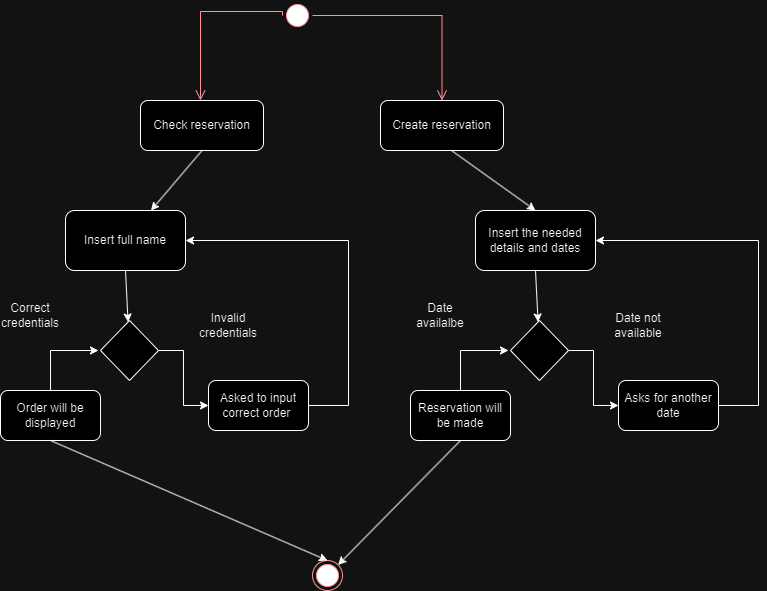

The diagram above was exported from draw.io. Its source (the exported page's mxGraphModel, read from the mxfile embedded in the PNG):
<mxGraphModel dx="1804" dy="657" grid="1" gridSize="10" guides="1" tooltips="1" connect="1" arrows="1" fold="1" page="1" pageScale="1" pageWidth="583" pageHeight="827" math="0" shadow="0">
  <root>
    <mxCell id="0" />
    <mxCell id="1" parent="0" />
    <mxCell id="q8arzkfCrtIVWBrp_4lt-1" value="" style="ellipse;html=1;shape=startState;fillColor=#000000;strokeColor=#ff0000;" parent="1" vertex="1">
      <mxGeometry x="262" width="30" height="30" as="geometry" />
    </mxCell>
    <mxCell id="q8arzkfCrtIVWBrp_4lt-2" value="" style="edgeStyle=orthogonalEdgeStyle;html=1;verticalAlign=bottom;endArrow=open;endSize=8;strokeColor=#ff0000;rounded=0;" parent="1" source="q8arzkfCrtIVWBrp_4lt-1" edge="1" target="gTKR-KtKW737-DMpBM7F-1">
      <mxGeometry relative="1" as="geometry">
        <mxPoint x="277" y="90" as="targetPoint" />
      </mxGeometry>
    </mxCell>
    <mxCell id="q8arzkfCrtIVWBrp_4lt-3" value="Check reservation" style="rounded=1;whiteSpace=wrap;html=1;" parent="1" vertex="1">
      <mxGeometry x="120" y="100" width="123" height="50" as="geometry" />
    </mxCell>
    <mxCell id="q8arzkfCrtIVWBrp_4lt-4" value="Insert full name" style="rounded=1;whiteSpace=wrap;html=1;" parent="1" vertex="1">
      <mxGeometry x="45" y="210" width="120" height="60" as="geometry" />
    </mxCell>
    <mxCell id="q8arzkfCrtIVWBrp_4lt-5" value="" style="endArrow=classic;html=1;rounded=0;exitX=0.5;exitY=1;exitDx=0;exitDy=0;" parent="1" source="q8arzkfCrtIVWBrp_4lt-3" target="q8arzkfCrtIVWBrp_4lt-4" edge="1">
      <mxGeometry width="50" height="50" relative="1" as="geometry">
        <mxPoint x="150" y="230" as="sourcePoint" />
        <mxPoint x="200" y="180" as="targetPoint" />
      </mxGeometry>
    </mxCell>
    <mxCell id="YCjJznurkwaA59HzMrEc-1" value="" style="edgeStyle=orthogonalEdgeStyle;rounded=0;orthogonalLoop=1;jettySize=auto;html=1;" parent="1" source="YCjJznurkwaA59HzMrEc-2" target="YCjJznurkwaA59HzMrEc-3" edge="1">
      <mxGeometry relative="1" as="geometry" />
    </mxCell>
    <mxCell id="YCjJznurkwaA59HzMrEc-2" value="" style="rhombus;whiteSpace=wrap;html=1;" parent="1" vertex="1">
      <mxGeometry x="80" y="320" width="58" height="60" as="geometry" />
    </mxCell>
    <mxCell id="YCjJznurkwaA59HzMrEc-3" value="Asked to input correct order&amp;nbsp;" style="rounded=1;whiteSpace=wrap;html=1;" parent="1" vertex="1">
      <mxGeometry x="188" y="380" width="100" height="50" as="geometry" />
    </mxCell>
    <mxCell id="YCjJznurkwaA59HzMrEc-4" value="Invalid credentials" style="text;html=1;strokeColor=none;fillColor=none;align=center;verticalAlign=middle;whiteSpace=wrap;rounded=0;" parent="1" vertex="1">
      <mxGeometry x="178" y="310" width="60" height="30" as="geometry" />
    </mxCell>
    <mxCell id="YCjJznurkwaA59HzMrEc-5" value="Correct credentials" style="text;html=1;strokeColor=none;fillColor=none;align=center;verticalAlign=middle;whiteSpace=wrap;rounded=0;" parent="1" vertex="1">
      <mxGeometry x="-20" y="300" width="60" height="30" as="geometry" />
    </mxCell>
    <mxCell id="YCjJznurkwaA59HzMrEc-6" value="Order will be displayed" style="rounded=1;whiteSpace=wrap;html=1;" parent="1" vertex="1">
      <mxGeometry x="-20" y="390" width="100" height="50" as="geometry" />
    </mxCell>
    <mxCell id="YCjJznurkwaA59HzMrEc-7" value="" style="endArrow=classic;html=1;rounded=0;exitX=0.5;exitY=0;exitDx=0;exitDy=0;" parent="1" source="YCjJznurkwaA59HzMrEc-6" edge="1">
      <mxGeometry width="50" height="50" relative="1" as="geometry">
        <mxPoint x="8" y="370" as="sourcePoint" />
        <mxPoint x="78" y="350" as="targetPoint" />
        <Array as="points">
          <mxPoint x="30" y="350" />
        </Array>
      </mxGeometry>
    </mxCell>
    <mxCell id="YCjJznurkwaA59HzMrEc-8" value="" style="endArrow=classic;html=1;rounded=0;exitX=0.5;exitY=1;exitDx=0;exitDy=0;" parent="1" source="q8arzkfCrtIVWBrp_4lt-4" target="YCjJznurkwaA59HzMrEc-2" edge="1">
      <mxGeometry width="50" height="50" relative="1" as="geometry">
        <mxPoint x="278" y="310" as="sourcePoint" />
        <mxPoint x="328" y="260" as="targetPoint" />
      </mxGeometry>
    </mxCell>
    <mxCell id="YCjJznurkwaA59HzMrEc-9" value="" style="endArrow=classic;html=1;rounded=0;exitX=1;exitY=0.5;exitDx=0;exitDy=0;entryX=1;entryY=0.5;entryDx=0;entryDy=0;" parent="1" source="YCjJznurkwaA59HzMrEc-3" target="q8arzkfCrtIVWBrp_4lt-4" edge="1">
      <mxGeometry width="50" height="50" relative="1" as="geometry">
        <mxPoint x="318" y="340" as="sourcePoint" />
        <mxPoint x="368" y="290" as="targetPoint" />
        <Array as="points">
          <mxPoint x="328" y="405" />
          <mxPoint x="328" y="240" />
        </Array>
      </mxGeometry>
    </mxCell>
    <mxCell id="YCjJznurkwaA59HzMrEc-10" value="" style="ellipse;html=1;shape=endState;fillColor=#000000;strokeColor=#ff0000;" parent="1" vertex="1">
      <mxGeometry x="292" y="560" width="30" height="30" as="geometry" />
    </mxCell>
    <mxCell id="YCjJznurkwaA59HzMrEc-11" value="" style="endArrow=classic;html=1;rounded=0;exitX=0.5;exitY=1;exitDx=0;exitDy=0;entryX=0.5;entryY=0;entryDx=0;entryDy=0;" parent="1" source="YCjJznurkwaA59HzMrEc-6" target="YCjJznurkwaA59HzMrEc-10" edge="1">
      <mxGeometry width="50" height="50" relative="1" as="geometry">
        <mxPoint x="-92" y="550" as="sourcePoint" />
        <mxPoint x="-42" y="500" as="targetPoint" />
      </mxGeometry>
    </mxCell>
    <mxCell id="gTKR-KtKW737-DMpBM7F-1" value="Create reservation" style="rounded=1;whiteSpace=wrap;html=1;" vertex="1" parent="1">
      <mxGeometry x="360" y="100" width="123" height="50" as="geometry" />
    </mxCell>
    <mxCell id="gTKR-KtKW737-DMpBM7F-2" value="" style="edgeStyle=orthogonalEdgeStyle;html=1;verticalAlign=bottom;endArrow=open;endSize=8;strokeColor=#ff0000;rounded=0;exitX=0;exitY=0.5;exitDx=0;exitDy=0;" edge="1" parent="1" source="q8arzkfCrtIVWBrp_4lt-1">
      <mxGeometry relative="1" as="geometry">
        <mxPoint x="180" y="100" as="targetPoint" />
        <mxPoint x="221.69339828220183" y="0.0033982822018154835" as="sourcePoint" />
        <Array as="points">
          <mxPoint x="262" y="11" />
          <mxPoint x="180" y="11" />
          <mxPoint x="180" y="96" />
        </Array>
      </mxGeometry>
    </mxCell>
    <mxCell id="gTKR-KtKW737-DMpBM7F-3" value="Insert the needed details and dates" style="rounded=1;whiteSpace=wrap;html=1;" vertex="1" parent="1">
      <mxGeometry x="455" y="210" width="120" height="60" as="geometry" />
    </mxCell>
    <mxCell id="gTKR-KtKW737-DMpBM7F-4" value="" style="edgeStyle=orthogonalEdgeStyle;rounded=0;orthogonalLoop=1;jettySize=auto;html=1;" edge="1" parent="1" source="gTKR-KtKW737-DMpBM7F-5" target="gTKR-KtKW737-DMpBM7F-6">
      <mxGeometry relative="1" as="geometry" />
    </mxCell>
    <mxCell id="gTKR-KtKW737-DMpBM7F-5" value="" style="rhombus;whiteSpace=wrap;html=1;" vertex="1" parent="1">
      <mxGeometry x="490" y="320" width="58" height="60" as="geometry" />
    </mxCell>
    <mxCell id="gTKR-KtKW737-DMpBM7F-6" value="Asks for another date" style="rounded=1;whiteSpace=wrap;html=1;" vertex="1" parent="1">
      <mxGeometry x="598" y="380" width="100" height="50" as="geometry" />
    </mxCell>
    <mxCell id="gTKR-KtKW737-DMpBM7F-7" value="Date not available" style="text;html=1;strokeColor=none;fillColor=none;align=center;verticalAlign=middle;whiteSpace=wrap;rounded=0;" vertex="1" parent="1">
      <mxGeometry x="588" y="310" width="60" height="30" as="geometry" />
    </mxCell>
    <mxCell id="gTKR-KtKW737-DMpBM7F-8" value="Date availalbe" style="text;html=1;strokeColor=none;fillColor=none;align=center;verticalAlign=middle;whiteSpace=wrap;rounded=0;" vertex="1" parent="1">
      <mxGeometry x="390" y="300" width="60" height="30" as="geometry" />
    </mxCell>
    <mxCell id="gTKR-KtKW737-DMpBM7F-9" value="Reservation will be made" style="rounded=1;whiteSpace=wrap;html=1;" vertex="1" parent="1">
      <mxGeometry x="390" y="390" width="100" height="50" as="geometry" />
    </mxCell>
    <mxCell id="gTKR-KtKW737-DMpBM7F-10" value="" style="endArrow=classic;html=1;rounded=0;exitX=0.5;exitY=0;exitDx=0;exitDy=0;" edge="1" parent="1" source="gTKR-KtKW737-DMpBM7F-9">
      <mxGeometry width="50" height="50" relative="1" as="geometry">
        <mxPoint x="418" y="370" as="sourcePoint" />
        <mxPoint x="488" y="350" as="targetPoint" />
        <Array as="points">
          <mxPoint x="440" y="350" />
        </Array>
      </mxGeometry>
    </mxCell>
    <mxCell id="gTKR-KtKW737-DMpBM7F-11" value="" style="endArrow=classic;html=1;rounded=0;exitX=0.5;exitY=1;exitDx=0;exitDy=0;" edge="1" parent="1" source="gTKR-KtKW737-DMpBM7F-3" target="gTKR-KtKW737-DMpBM7F-5">
      <mxGeometry width="50" height="50" relative="1" as="geometry">
        <mxPoint x="688" y="310" as="sourcePoint" />
        <mxPoint x="738" y="260" as="targetPoint" />
      </mxGeometry>
    </mxCell>
    <mxCell id="gTKR-KtKW737-DMpBM7F-12" value="" style="endArrow=classic;html=1;rounded=0;exitX=1;exitY=0.5;exitDx=0;exitDy=0;entryX=1;entryY=0.5;entryDx=0;entryDy=0;" edge="1" parent="1" source="gTKR-KtKW737-DMpBM7F-6" target="gTKR-KtKW737-DMpBM7F-3">
      <mxGeometry width="50" height="50" relative="1" as="geometry">
        <mxPoint x="728" y="340" as="sourcePoint" />
        <mxPoint x="778" y="290" as="targetPoint" />
        <Array as="points">
          <mxPoint x="738" y="405" />
          <mxPoint x="738" y="240" />
        </Array>
      </mxGeometry>
    </mxCell>
    <mxCell id="gTKR-KtKW737-DMpBM7F-14" value="" style="endArrow=classic;html=1;rounded=0;exitX=0.5;exitY=1;exitDx=0;exitDy=0;entryX=1;entryY=0;entryDx=0;entryDy=0;" edge="1" parent="1" source="gTKR-KtKW737-DMpBM7F-9" target="YCjJznurkwaA59HzMrEc-10">
      <mxGeometry width="50" height="50" relative="1" as="geometry">
        <mxPoint x="318" y="550" as="sourcePoint" />
        <mxPoint x="300" y="560" as="targetPoint" />
      </mxGeometry>
    </mxCell>
    <mxCell id="gTKR-KtKW737-DMpBM7F-15" value="" style="endArrow=classic;html=1;rounded=0;exitX=0.5;exitY=1;exitDx=0;exitDy=0;entryX=0.5;entryY=0;entryDx=0;entryDy=0;" edge="1" parent="1" target="gTKR-KtKW737-DMpBM7F-3">
      <mxGeometry width="50" height="50" relative="1" as="geometry">
        <mxPoint x="431" y="150" as="sourcePoint" />
        <mxPoint x="380" y="210" as="targetPoint" />
      </mxGeometry>
    </mxCell>
  </root>
</mxGraphModel>